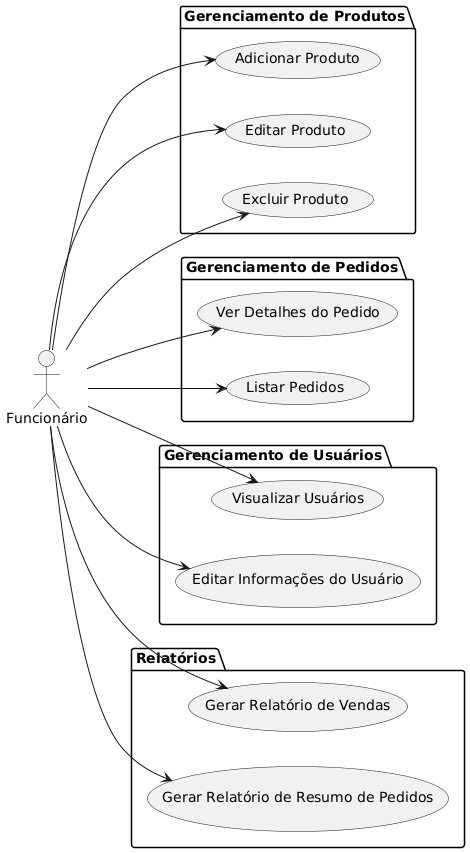

The diagram above was rendered by PlantUML. Its source (embedded in the PNG):
@startuml
left to right direction

actor Funcionário

package "Gerenciamento de Produtos" {
    usecase "Excluir Produto" as UC1
    usecase "Editar Produto" as UC2
    usecase "Adicionar Produto" as UC3
}

package "Gerenciamento de Pedidos" {
    usecase "Listar Pedidos" as UC4
    usecase "Ver Detalhes do Pedido" as UC5
}

package "Gerenciamento de Usuários" {
    usecase "Editar Informações do Usuário" as UC6
    usecase "Visualizar Usuários" as UC7
}

package "Relatórios" {
    usecase "Gerar Relatório de Resumo de Pedidos" as UC8
    usecase "Gerar Relatório de Vendas" as UC9
}

Funcionário --> UC1
Funcionário --> UC2
Funcionário --> UC3
Funcionário --> UC4
Funcionário --> UC5
Funcionário --> UC6
Funcionário --> UC7
Funcionário --> UC8
Funcionário --> UC9
@enduml